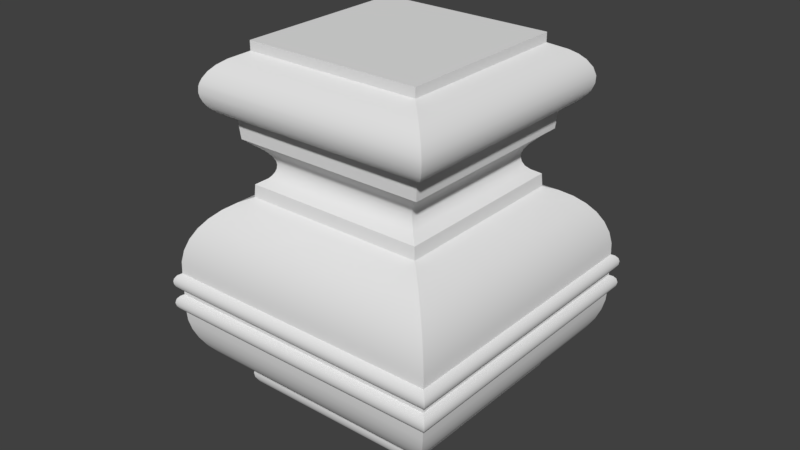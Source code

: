 # Source: OWP_4076.blend  (saved by Blender 2.78.0; exported with 4.5.12 LTS)
import bpy
from mathutils import Matrix  # noqa: F401  (used for matrix-valued properties, if any)

bpy.ops.wm.read_factory_settings(use_empty=True)
scene = bpy.context.scene
scene.name = 'Scene'

# ---- collections
col_collection_1 = bpy.data.collections.new('Collection 1'); scene.collection.children.link(col_collection_1)

# ---- world
world_world = bpy.data.worlds.new('World'); scene.world = world_world
world_world.color = (0.05088, 0.05088, 0.05088)
world_world.use_sun_shadow = False
world_world.sun_shadow_jitter_overblur = 0.0
world_world.cycles.sampling_method = 'MANUAL'

# ---- meshes
me_owp_4076_3dsolid = bpy.data.meshes.new('OWP 4076 3dsolid')
me_owp_4076_3dsolid.from_pydata([(0.8618, 0.8618, 0.1164), (2.862, 0.8618, 0.1164), (0.7375, 0.7375, 0.1295), (2.986, 0.7375, 0.1295), (0.8618, 0.8618, 1e-06), (2.862, 0.8618, 1e-06), (2.986, 2.986, 0.1295), (0.7375, 2.986, 0.1295), (3.029, 3.029, 0.1475), (0.6577, 3.066, 0.1754), (3.066, 3.066, 0.1754), (0.6947, 3.029, 0.1475), (0.6184, 3.105, 0.2277), (3.1, 3.099, 0.2184), (3.118, 3.118, 0.2648), (0.6003, 3.124, 0.2993), (3.123, 3.123, 0.3109), (0.6062, 3.117, 0.357), (0.6233, 3.1, 0.4002), (3.114, 3.115, 0.3684), (0.6431, 3.081, 0.4289), (3.082, 3.081, 0.4291), (0.5225, 3.201, 0.4823), (0.4118, 3.312, 0.5539), (3.312, 3.312, 0.5539), (0.3136, 3.41, 0.6419), (3.41, 3.41, 0.6419), (0.1639, 3.56, 0.858), (3.56, 3.56, 0.858), (0.2303, 3.493, 0.7441), (3.607, 3.607, 0.9809), (0.08817, 3.635, 1.11), (3.635, 3.635, 1.11), (0.1162, 3.607, 0.9809), (0.08058, 3.643, 1.241), (3.643, 3.643, 1.241), (3.493, 3.493, 0.7441), (3.201, 3.201, 0.4823), (0.03752, 3.686, 1.264), (3.688, 3.688, 1.266), (0.009239, 3.714, 1.305), (3.715, 3.715, 1.306), (0.0001768, 3.723, 1.34), (3.725, 3.725, 1.351), (0.002544, 3.721, 1.376), (3.712, 3.712, 1.404), (0.02023, 3.703, 1.417), (0.04813, 3.676, 1.444), (3.681, 3.681, 1.441), (3.643, 3.643, 1.46), (0.08058, 3.643, 1.46), (0.08058, 3.643, 1.523), (3.643, 3.643, 1.523), (0.04267, 3.681, 1.542), (3.688, 3.688, 1.547), (0.0171, 3.707, 1.571), (0.0005116, 3.723, 1.614), (3.719, 3.719, 1.596), (3.724, 3.724, 1.641), (0.00462, 3.719, 1.668), (3.712, 3.712, 1.685), (0.03596, 3.688, 1.717), (3.681, 3.681, 1.722), (0.08058, 3.643, 1.741), (3.643, 3.643, 1.741), (0.08392, 3.64, 1.892), (3.64, 3.64, 1.892), (0.1626, 3.561, 2.183), (3.561, 3.561, 2.183), (0.1115, 3.612, 2.041), (0.236, 3.488, 2.315), (3.488, 3.488, 2.315), (0.4411, 3.283, 2.535), (3.283, 3.283, 2.535), (0.3296, 3.394, 2.433), (0.5675, 3.156, 2.618), (3.156, 3.156, 2.618), (3.018, 3.018, 2.679), (0.7056, 3.018, 2.679), (3.394, 3.394, 2.433), (3.612, 3.612, 2.041), (0.7159, 3.008, 2.835), (3.008, 3.008, 2.835), (0.745, 2.979, 4.5), (2.979, 2.979, 4.5), (0.745, 2.979, 4.384), (2.979, 2.979, 4.384), (2.913, 2.913, 2.894), (0.8622, 2.861, 2.949), (2.866, 2.866, 2.941), (0.8288, 2.895, 2.909), (0.8933, 2.831, 3.022), (2.839, 2.839, 2.996), (2.828, 2.828, 3.051), (0.8934, 2.83, 3.093), (2.831, 2.831, 3.097), (0.8665, 2.857, 3.161), (2.849, 2.849, 3.146), (0.7896, 2.935, 3.255), (2.892, 2.892, 3.209), (2.994, 2.993, 3.307), (3.09, 3.09, 3.383), (0.6338, 3.09, 3.383), (0.6118, 3.112, 3.64), (0.4987, 3.225, 3.682), (3.112, 3.112, 3.64), (3.265, 3.266, 3.706), (0.4264, 3.297, 3.733), (3.328, 3.328, 3.772), (0.3591, 3.365, 3.833), (3.361, 3.361, 3.828), (3.385, 3.385, 3.902), (0.3352, 3.388, 3.925), (3.388, 3.388, 3.99), (0.339, 3.384, 4.011), (3.359, 3.359, 4.088), (0.3742, 3.35, 4.108), (3.302, 3.301, 4.179), (0.5226, 3.201, 4.273), (3.235, 3.235, 4.246), (0.4353, 3.288, 4.194), (3.156, 3.156, 4.3), (0.745, 0.745, 4.384), (2.979, 0.745, 4.384), (0.745, 0.745, 4.5), (2.979, 0.745, 4.5), (0.5709, 0.5729, 4.303), (3.169, 0.5546, 4.293), (0.4156, 0.416, 4.171), (3.288, 0.4353, 4.194), (0.4813, 0.482, 4.24), (3.338, 0.3858, 4.126), (0.3482, 0.348, 4.044), (3.363, 0.3605, 4.076), (0.3692, 0.3694, 4.096), (3.384, 0.3393, 4.011), (0.3388, 0.339, 4.007), (0.3345, 0.3344, 3.936), (3.389, 0.3343, 3.95), (0.3425, 0.3426, 3.886), (3.38, 0.3436, 3.879), (0.3929, 0.3931, 3.775), (3.351, 0.373, 3.807), (0.3623, 0.3623, 3.829), (3.313, 0.4115, 3.751), (0.4769, 0.4786, 3.694), (3.273, 0.4502, 3.714), (0.4285, 0.4289, 3.733), (3.222, 0.5028, 3.68), (3.112, 0.6118, 3.64), (0.6118, 0.6118, 3.64), (3.228, 0.4956, 4.252), (0.6339, 0.6333, 3.384), (3.09, 0.6338, 3.383), (2.933, 0.7908, 3.254), (0.8606, 0.8609, 3.171), (0.8039, 0.8035, 3.24), (2.87, 0.8541, 3.179), (0.8907, 0.8904, 3.105), (2.841, 0.8823, 3.13), (0.896, 0.8961, 3.064), (2.829, 0.8946, 3.083), (0.8906, 0.8907, 3.015), (2.828, 0.8952, 3.041), (0.8757, 0.8756, 2.974), (2.845, 0.8789, 2.979), (0.8245, 0.824, 2.904), (2.884, 0.8393, 2.918), (0.8512, 0.8514, 2.934), (3.007, 0.7152, 2.833), (0.7159, 0.7159, 2.835), (0.7056, 0.7056, 2.679), (3.018, 0.7056, 2.679), (0.5675, 0.5675, 2.618), (3.156, 0.5675, 2.618), (0.3296, 0.3296, 2.433), (3.394, 0.3296, 2.433), (0.4411, 0.4411, 2.535), (0.236, 0.236, 2.315), (3.488, 0.236, 2.315), (0.1115, 0.1115, 2.041), (3.612, 0.1115, 2.041), (0.1626, 0.1626, 2.183), (0.08392, 0.08392, 1.892), (3.64, 0.08392, 1.892), (3.643, 0.08058, 1.741), (0.08058, 0.08058, 1.741), (3.561, 0.1626, 2.183), (3.283, 0.4411, 2.535), (0.03568, 0.03596, 1.717), (3.688, 0.03568, 1.717), (0.00857, 0.008589, 1.676), (3.715, 0.008568, 1.676), (0.0001511, -9.863e-05, 1.641), (3.724, 0.0001511, 1.641), (3.719, 0.004619, 1.596), (0.002883, 0.002893, 1.605), (0.01681, 0.0171, 1.571), (0.04288, 0.04267, 1.542), (3.688, 0.03596, 1.547), (0.08058, 0.08058, 1.523), (3.643, 0.08058, 1.523), (0.08058, 0.08058, 1.46), (3.643, 0.08058, 1.46), (3.68, 0.04385, 1.441), (0.04288, 0.04267, 1.441), (3.706, 0.01781, 1.413), (0.01194, 0.01188, 1.404), (3.723, 0.0009261, 1.371), (-0.0009505, -0.0009505, 1.351), (3.72, 0.004155, 1.317), (0.00857, 0.008587, 1.306), (3.69, 0.03391, 1.268), (0.03568, 0.03596, 1.266), (0.08058, 0.08058, 1.241), (3.643, 0.08058, 1.241), (0.08817, 0.08817, 1.11), (3.635, 0.08817, 1.11), (0.1639, 0.1639, 0.858), (3.607, 0.1162, 0.9809), (0.1162, 0.1162, 0.9809), (3.56, 0.1639, 0.858), (0.3136, 0.3136, 0.6419), (3.493, 0.2303, 0.7441), (0.2303, 0.2303, 0.7441), (3.41, 0.3136, 0.6419), (0.5225, 0.5225, 0.4823), (3.312, 0.4118, 0.5539), (0.4118, 0.4118, 0.5539), (3.201, 0.5225, 0.4823), (3.081, 0.6431, 0.4289), (0.6431, 0.6431, 0.4289), (3.1, 0.6233, 0.4002), (0.6233, 0.6233, 0.4002), (0.6063, 0.6062, 0.357), (3.117, 0.6063, 0.357), (0.6003, 0.6003, 0.3109), (3.123, 0.6003, 0.3109), (0.6082, 0.6087, 0.2534), (3.118, 0.6058, 0.2648), (3.099, 0.6239, 0.2184), (0.645, 0.6439, 0.1881), (0.6947, 0.6947, 0.1475), (3.029, 0.6947, 0.1475), (3.066, 0.6577, 0.1754), (0.8618, 2.862, 0.1164), (2.862, 2.862, 0.1164), (0.8618, 2.862, 1e-06), (2.862, 2.862, 1e-06)], [], [(0, 1, 2), (1, 3, 2), (4, 5, 0), (5, 1, 0), (6, 7, 8), (9, 10, 11), (9, 12, 10), (10, 12, 13), (12, 15, 14), (17, 19, 15), (18, 19, 17), (20, 21, 18), (21, 19, 18), (19, 16, 15), (16, 14, 15), (14, 13, 12), (10, 8, 11), (11, 8, 7), (20, 22, 21), (23, 24, 22), (23, 25, 24), (24, 25, 26), (27, 28, 29), (28, 27, 30), (31, 32, 33), (31, 34, 32), (34, 35, 32), (32, 30, 33), (33, 30, 27), (28, 36, 29), (36, 26, 29), (29, 26, 25), (24, 37, 22), (37, 21, 22), (34, 38, 35), (35, 38, 39), (43, 44, 45), (47, 48, 46), (49, 48, 50), (50, 48, 47), (48, 45, 46), (46, 45, 44), (44, 43, 42), (43, 41, 42), (42, 41, 40), (41, 39, 40), (40, 39, 38), (51, 52, 50), (52, 49, 50), (51, 53, 52), (53, 55, 54), (56, 57, 55), (56, 59, 58), (59, 61, 60), (61, 63, 62), (63, 64, 62), (62, 60, 61), (60, 58, 59), (58, 57, 56), (57, 54, 55), (54, 52, 53), (63, 65, 64), (64, 65, 66), (67, 68, 69), (67, 70, 68), (68, 70, 71), (72, 73, 74), (72, 75, 73), (73, 75, 76), (77, 76, 78), (78, 76, 75), (73, 79, 74), (79, 71, 74), (74, 71, 70), (68, 80, 69), (80, 66, 69), (69, 66, 65), (81, 82, 78), (82, 77, 78), (83, 84, 85), (84, 86, 85), (82, 81, 87), (88, 89, 90), (91, 92, 88), (96, 97, 94), (98, 99, 96), (99, 98, 100), (101, 100, 102), (99, 97, 96), (97, 95, 94), (95, 93, 94), (94, 93, 91), (93, 92, 91), (92, 89, 88), (89, 87, 90), (87, 81, 90), (100, 98, 102), (103, 104, 105), (105, 104, 106), (106, 107, 108), (110, 109, 111), (111, 112, 113), (113, 114, 115), (115, 116, 117), (118, 119, 120), (119, 118, 121), (86, 121, 85), (85, 121, 118), (119, 117, 120), (120, 117, 116), (116, 115, 114), (114, 113, 112), (112, 111, 109), (110, 108, 109), (109, 108, 107), (107, 106, 104), (103, 105, 102), (105, 101, 102), (122, 123, 124), (123, 125, 124), (122, 126, 123), (123, 126, 127), (128, 129, 130), (129, 128, 131), (132, 133, 134), (133, 132, 135), (136, 135, 132), (136, 137, 135), (135, 137, 138), (139, 140, 137), (141, 142, 143), (142, 141, 144), (145, 146, 147), (146, 145, 148), (149, 148, 150), (150, 148, 145), (146, 144, 147), (147, 144, 141), (142, 140, 143), (143, 140, 139), (140, 138, 137), (133, 131, 134), (134, 131, 128), (129, 151, 130), (151, 127, 130), (130, 127, 126), (152, 153, 150), (153, 149, 150), (153, 152, 154), (155, 154, 156), (154, 155, 157), (158, 159, 155), (160, 161, 158), (162, 163, 160), (164, 165, 162), (166, 167, 168), (169, 167, 170), (170, 167, 166), (167, 165, 168), (168, 165, 164), (165, 163, 162), (163, 161, 160), (161, 159, 158), (159, 157, 155), (154, 152, 156), (171, 172, 170), (172, 169, 170), (171, 173, 172), (172, 173, 174), (175, 176, 177), (175, 178, 176), (176, 178, 179), (180, 181, 182), (180, 183, 181), (181, 183, 184), (185, 184, 186), (186, 184, 183), (181, 187, 182), (187, 179, 182), (182, 179, 178), (176, 188, 177), (188, 174, 177), (177, 174, 173), (186, 189, 185), (191, 193, 192), (194, 193, 195), (193, 196, 195), (197, 195, 196), (195, 197, 199), (198, 200, 199), (200, 201, 199), (198, 199, 197), (194, 192, 193), (192, 190, 191), (191, 190, 189), (190, 185, 189), (202, 203, 200), (203, 201, 200), (203, 202, 204), (204, 205, 206), (206, 207, 208), (209, 208, 207), (210, 211, 212), (214, 215, 213), (215, 212, 213), (213, 212, 211), (211, 210, 209), (210, 208, 209), (207, 206, 205), (205, 204, 202), (214, 216, 215), (215, 216, 217), (218, 219, 220), (219, 218, 221), (222, 223, 224), (223, 222, 225), (226, 227, 228), (227, 226, 229), (230, 229, 231), (231, 229, 226), (227, 225, 228), (228, 225, 222), (223, 221, 224), (224, 221, 218), (219, 217, 220), (220, 217, 216), (230, 231, 232), (231, 233, 232), (234, 235, 233), (236, 237, 234), (238, 239, 236), (238, 241, 240), (242, 243, 241), (2, 3, 242), (3, 243, 242), (243, 244, 241), (244, 240, 241), (240, 239, 238), (239, 237, 236), (237, 235, 234), (235, 232, 233), (245, 246, 247), (246, 248, 247), (7, 6, 245), (6, 246, 245), (7, 2, 11), (241, 9, 242), (9, 241, 12), (236, 15, 238), (234, 17, 236), (233, 18, 234), (231, 20, 233), (20, 18, 233), (18, 17, 234), (17, 15, 236), (15, 12, 238), (238, 12, 241), (9, 11, 242), (242, 11, 2), (20, 231, 22), (228, 23, 226), (23, 228, 25), (224, 29, 222), (29, 224, 27), (220, 33, 218), (33, 220, 31), (214, 34, 216), (34, 31, 216), (216, 31, 220), (33, 27, 218), (218, 27, 224), (29, 25, 222), (222, 25, 228), (23, 22, 226), (226, 22, 231), (34, 214, 38), (211, 40, 213), (209, 42, 211), (205, 46, 207), (46, 205, 47), (202, 50, 205), (50, 47, 205), (46, 44, 207), (207, 44, 209), (44, 42, 209), (42, 40, 211), (40, 38, 213), (213, 38, 214), (200, 51, 202), (51, 50, 202), (5, 248, 1), (248, 246, 1), (200, 198, 51), (198, 197, 53), (53, 197, 55), (196, 56, 197), (193, 56, 196), (56, 193, 59), (191, 189, 59), (59, 189, 61), (189, 186, 61), (186, 63, 61), (56, 55, 197), (53, 51, 198), (59, 193, 191), (1, 246, 3), (246, 6, 3), (186, 183, 63), (63, 183, 65), (182, 67, 180), (182, 178, 67), (67, 178, 70), (177, 72, 175), (177, 173, 72), (72, 173, 75), (78, 75, 171), (171, 75, 173), (72, 74, 175), (74, 70, 175), (175, 70, 178), (67, 69, 180), (69, 65, 180), (180, 65, 183), (170, 81, 171), (81, 78, 171), (81, 170, 166), (81, 166, 90), (168, 164, 88), (168, 88, 90), (168, 90, 166), (160, 158, 94), (160, 94, 91), (102, 98, 152), (152, 98, 156), (96, 155, 98), (94, 158, 96), (160, 91, 162), (88, 164, 91), (155, 156, 98), (158, 155, 96), (164, 162, 91), (150, 103, 152), (103, 102, 152), (103, 150, 145), (103, 145, 104), (145, 147, 107), (145, 107, 104), (139, 137, 112), (139, 112, 109), (139, 109, 143), (136, 132, 134), (136, 134, 114), (136, 114, 137), (128, 130, 120), (128, 120, 116), (128, 116, 134), (126, 118, 130), (122, 85, 126), (118, 120, 130), (116, 114, 134), (114, 112, 137), (143, 109, 141), (85, 118, 126), (109, 107, 141), (141, 107, 147), (124, 83, 122), (83, 85, 122), (125, 84, 124), (84, 83, 124), (123, 86, 125), (86, 84, 125), (86, 123, 127), (86, 127, 121), (151, 117, 119), (151, 119, 121), (151, 121, 127), (131, 133, 115), (131, 115, 117), (131, 117, 129), (135, 138, 113), (135, 113, 133), (140, 111, 138), (148, 106, 146), (149, 105, 148), (146, 106, 144), (110, 142, 108), (142, 110, 140), (111, 113, 138), (113, 115, 133), (105, 106, 148), (142, 144, 108), (106, 108, 144), (111, 140, 110), (151, 129, 117), (153, 101, 149), (101, 105, 149), (154, 100, 153), (157, 159, 97), (157, 97, 99), (157, 99, 154), (161, 163, 93), (161, 93, 95), (161, 95, 159), (163, 165, 92), (163, 92, 93), (165, 167, 89), (165, 89, 92), (167, 169, 87), (167, 87, 89), (95, 97, 159), (154, 99, 100), (101, 153, 100), (82, 87, 169), (172, 77, 169), (77, 82, 169), (172, 174, 77), (77, 174, 76), (176, 79, 188), (176, 179, 79), (79, 179, 71), (181, 80, 187), (181, 184, 80), (80, 184, 66), (64, 66, 185), (185, 66, 184), (80, 68, 187), (68, 71, 187), (187, 71, 179), (79, 73, 188), (73, 76, 188), (188, 76, 174), (185, 190, 64), (62, 190, 60), (192, 194, 60), (58, 194, 57), (194, 195, 57), (195, 199, 57), (57, 199, 54), (199, 201, 54), (201, 52, 54), (58, 60, 194), (192, 60, 190), (62, 64, 190), (203, 49, 201), (49, 52, 201), (203, 204, 49), (49, 204, 48), (206, 48, 204), (48, 206, 45), (208, 45, 206), (43, 210, 41), (212, 41, 210), (41, 212, 39), (35, 39, 215), (215, 39, 212), (210, 43, 208), (43, 45, 208), (215, 217, 35), (35, 217, 32), (221, 30, 219), (30, 221, 28), (225, 36, 223), (36, 225, 26), (229, 24, 227), (24, 229, 37), (21, 37, 230), (230, 37, 229), (24, 26, 227), (227, 26, 225), (36, 28, 223), (223, 28, 221), (30, 32, 219), (219, 32, 217), (230, 232, 21), (235, 19, 232), (237, 16, 235), (239, 14, 237), (240, 13, 239), (243, 8, 244), (3, 6, 243), (6, 8, 243), (8, 10, 244), (10, 13, 244), (244, 13, 240), (13, 14, 239), (14, 16, 237), (16, 19, 235), (19, 21, 232), (4, 247, 5), (247, 248, 5), (0, 245, 4), (245, 247, 4), (2, 7, 0), (7, 245, 0)])
me_owp_4076_3dsolid.polygons.foreach_set('use_smooth', [True] * 494)
_uv = me_owp_4076_3dsolid.uv_layers.new(name='UVMap')
_uv.uv.foreach_set('vector', [0.7128, 0.1578, 0.8555, 0.1578, 0.7039, 0.1667, 0.8555, 0.1578, 0.8644, 0.1667, 0.7039, 0.1667, 0.4003, 0.7449, 0.4003, 0.8881, 0.392, 0.7449, 0.4003, 0.8881, 0.392, 0.8881, 0.392, 0.7449, 0.8644, 0.00568, 0.7039, 0.005699, 0.8675, 0.002632, 0.6983, 1.975e-05, 0.8701, 0.0, 0.7009, 0.002651, 0.2975, 0.749, 0.3012, 0.7462, 0.2975, 0.9215, 0.2975, 0.9215, 0.3012, 0.7462, 0.3005, 0.9239, 0.3012, 0.7462, 0.3063, 0.7449, 0.3038, 0.9252, 0.3104, 0.7453, 0.3112, 0.9249, 0.3063, 0.7449, 0.3135, 0.7466, 0.3112, 0.9249, 0.3104, 0.7453, 0.3156, 0.748, 0.3156, 0.9226, 0.3135, 0.7466, 0.3156, 0.9226, 0.3112, 0.9249, 0.3135, 0.7466, 0.3112, 0.9249, 0.3071, 0.9256, 0.3063, 0.7449, 0.3071, 0.9256, 0.3038, 0.9252, 0.3063, 0.7449, 0.3038, 0.9252, 0.3005, 0.9239, 0.3012, 0.7462, 0.8701, 0.0, 0.8675, 0.002632, 0.7009, 0.002651, 0.7009, 0.002651, 0.8675, 0.002632, 0.7039, 0.005699, 0.4589, 0.7214, 0.4675, 0.73, 0.2849, 0.7215, 0.4753, 0.7379, 0.2684, 0.7379, 0.4675, 0.73, 0.4753, 0.7379, 0.4823, 0.7449, 0.2684, 0.7379, 0.2684, 0.7379, 0.4823, 0.7449, 0.2613, 0.7449, 0.8901, 0.2676, 0.8901, 0.5108, 0.882, 0.2724, 0.8901, 0.5108, 0.8901, 0.2676, 0.8989, 0.5142, 0.908, 0.2622, 0.908, 0.5162, 0.8989, 0.2642, 0.908, 0.2622, 0.9174, 0.2616, 0.908, 0.5162, 0.9174, 0.2616, 0.9174, 0.5167, 0.908, 0.5162, 0.908, 0.5162, 0.8989, 0.5142, 0.8989, 0.2642, 0.8989, 0.2642, 0.8989, 0.5142, 0.8901, 0.2676, 0.8901, 0.5108, 0.882, 0.506, 0.882, 0.2724, 0.882, 0.506, 0.8748, 0.5001, 0.882, 0.2724, 0.882, 0.2724, 0.8748, 0.5001, 0.8748, 0.2783, 0.2684, 0.7379, 0.2763, 0.73, 0.4675, 0.73, 0.2763, 0.73, 0.2849, 0.7215, 0.4675, 0.73, 0.2646, 0.003081, 0.2616, 1.255e-05, 0.5189, 0.003196, 0.5189, 0.003196, 0.2616, 1.255e-05, 0.5221, 0.0, 0.96, 0.2137, 0.9581, 0.4802, 0.9563, 0.2146, 0.00199, 0.001999, 0.001699, 0.2621, 0.0, 0.0, 0.004388, 0.2594, 0.001699, 0.2621, 0.004306, 0.004323, 0.004306, 0.004323, 0.001699, 0.2621, 0.00199, 0.001999, 0.9536, 0.2168, 0.9563, 0.2146, 0.9552, 0.479, 0.9552, 0.479, 0.9563, 0.2146, 0.9581, 0.4802, 0.9581, 0.4802, 0.96, 0.2137, 0.9607, 0.4804, 0.96, 0.2137, 0.9632, 0.2144, 0.9607, 0.4804, 0.9607, 0.4804, 0.9632, 0.2144, 0.9632, 0.4797, 0.9632, 0.2144, 0.9661, 0.2163, 0.9632, 0.4797, 0.9632, 0.4797, 0.9661, 0.2163, 0.9661, 0.4777, 0.4297, 1.0, 0.4297, 0.7449, 0.4341, 1.0, 0.4297, 0.7449, 0.4341, 0.7449, 0.4341, 1.0, 0.002694, 0.2653, 4.786e-06, 0.2627, 0.2569, 0.2653, 0.9751, 0.7867, 0.973, 0.7886, 0.9751, 0.5257, 0.97, 0.7898, 0.9716, 0.5235, 0.973, 0.7886, 0.97, 0.7898, 0.9661, 0.7895, 0.9684, 0.5232, 0.9661, 0.7895, 0.9626, 0.7872, 0.9653, 0.524, 0.5219, 0.2616, 0.5188, 0.2649, 0.2618, 0.2621, 0.5188, 0.2649, 0.2645, 0.2648, 0.2618, 0.2621, 0.9626, 0.5262, 0.9653, 0.524, 0.9626, 0.7872, 0.9653, 0.524, 0.9684, 0.5232, 0.9661, 0.7895, 0.9684, 0.5232, 0.9716, 0.5235, 0.97, 0.7898, 0.9716, 0.5235, 0.9751, 0.5257, 0.973, 0.7886, 0.2602, 0.2621, 0.2569, 0.2653, 4.786e-06, 0.2627, 0.7762, 0.5167, 0.7654, 0.5165, 0.7762, 0.2616, 0.7762, 0.2616, 0.7654, 0.5165, 0.7654, 0.2619, 0.7447, 0.5109, 0.7447, 0.2675, 0.7548, 0.5145, 0.7447, 0.5109, 0.7352, 0.5056, 0.7447, 0.2675, 0.7447, 0.2675, 0.7352, 0.5056, 0.7352, 0.2728, 0.4902, 0.5311, 0.4902, 0.7346, 0.4823, 0.5232, 0.4902, 0.5311, 0.4992, 0.5402, 0.4902, 0.7346, 0.4902, 0.7346, 0.4992, 0.5402, 0.4992, 0.7256, 0.5091, 0.7157, 0.4992, 0.7256, 0.5091, 0.5501, 0.5091, 0.5501, 0.4992, 0.7256, 0.4992, 0.5402, 0.4902, 0.7346, 0.4823, 0.7426, 0.4823, 0.5232, 0.7267, 0.2795, 0.7352, 0.2728, 0.7267, 0.4989, 0.7267, 0.4989, 0.7352, 0.2728, 0.7352, 0.5056, 0.7447, 0.2675, 0.7548, 0.2639, 0.7548, 0.5145, 0.7548, 0.2639, 0.7654, 0.2619, 0.7548, 0.5145, 0.7548, 0.5145, 0.7654, 0.2619, 0.7654, 0.5165, 0.3337, 0.9097, 0.3337, 0.7456, 0.3448, 0.9105, 0.3337, 0.7456, 0.3448, 0.7449, 0.3448, 0.9105, 0.3754, 0.9048, 0.3754, 0.7449, 0.3837, 0.9048, 0.3754, 0.7449, 0.3837, 0.7449, 0.3837, 0.9048, 0.8646, 0.6873, 0.701, 0.6873, 0.8578, 0.6805, 0.5625, 0.8895, 0.562, 0.746, 0.5654, 0.8918, 0.5572, 0.8873, 0.5581, 0.748, 0.5625, 0.8895, 0.5473, 0.8893, 0.5474, 0.7473, 0.5522, 0.8873, 0.5408, 0.8948, 0.5429, 0.7443, 0.5473, 0.8893, 0.5364, 0.1618, 0.6864, 0.1649, 0.529, 0.169, 0.5221, 0.1759, 0.529, 0.169, 0.6974, 0.1759, 0.5429, 0.7443, 0.5474, 0.7473, 0.5473, 0.8893, 0.5474, 0.7473, 0.5509, 0.7485, 0.5522, 0.8873, 0.5509, 0.7485, 0.5541, 0.7488, 0.5522, 0.8873, 0.5522, 0.8873, 0.5541, 0.7488, 0.5572, 0.8873, 0.5541, 0.7488, 0.5581, 0.748, 0.5572, 0.8873, 0.5581, 0.748, 0.562, 0.746, 0.5625, 0.8895, 0.562, 0.746, 0.5654, 0.7426, 0.5654, 0.8918, 0.8578, 0.6805, 0.701, 0.6873, 0.7091, 0.6792, 0.529, 0.169, 0.6864, 0.1649, 0.6974, 0.1759, 0.535, 0.4563, 0.527, 0.4644, 0.5339, 0.2773, 0.5339, 0.2773, 0.527, 0.4644, 0.5229, 0.2663, 0.1813, 0.7375, 0.1813, 0.9408, 0.1766, 0.733, 0.1726, 0.7307, 0.1742, 0.9457, 0.1673, 0.7291, 0.1673, 0.7291, 0.1677, 0.9474, 0.161, 0.7289, 0.161, 0.7289, 0.1616, 0.9472, 0.154, 0.7311, 0.154, 0.7311, 0.1546, 0.9448, 0.1475, 0.7352, 0.008077, 0.5299, 0.004736, 0.7241, 0.001862, 0.5236, 0.004736, 0.7241, 0.008077, 0.5299, 0.01041, 0.7185, 0.02311, 0.7059, 0.01041, 0.7185, 0.02385, 0.5459, 0.02385, 0.5459, 0.01041, 0.7185, 0.008077, 0.5299, 0.1427, 0.74, 0.1475, 0.7352, 0.1484, 0.9405, 0.1484, 0.9405, 0.1475, 0.7352, 0.1546, 0.9448, 0.1546, 0.9448, 0.154, 0.7311, 0.1616, 0.9472, 0.1616, 0.9472, 0.161, 0.7289, 0.1677, 0.9474, 0.1677, 0.9474, 0.1673, 0.7291, 0.1742, 0.9457, 0.1726, 0.7307, 0.1766, 0.733, 0.1742, 0.9457, 0.1742, 0.9457, 0.1766, 0.733, 0.1813, 0.9408, 0.5219, 0.4696, 0.5229, 0.2663, 0.527, 0.4644, 0.6683, 0.7426, 0.6683, 0.9216, 0.6499, 0.7442, 0.6683, 0.9216, 0.6499, 0.92, 0.6499, 0.7442, 0.1938, 0.8888, 0.1938, 0.7289, 0.2021, 0.8888, 0.1938, 0.7289, 0.2021, 0.7289, 0.2021, 0.8888, 0.1833, 0.5467, 0.1956, 0.5342, 0.1825, 0.7066, 0.1825, 0.7066, 0.1956, 0.5342, 0.1961, 0.7203, 0.9223, 0.2676, 0.922, 0.4733, 0.9174, 0.2723, 0.922, 0.4733, 0.9223, 0.2676, 0.9268, 0.4768, 0.9313, 0.2627, 0.9304, 0.4786, 0.9276, 0.2642, 0.9304, 0.4786, 0.9313, 0.2627, 0.9351, 0.48, 0.9339, 0.262, 0.9351, 0.48, 0.9313, 0.2627, 0.9339, 0.262, 0.939, 0.2616, 0.9351, 0.48, 0.9351, 0.48, 0.939, 0.2616, 0.9394, 0.4804, 0.9426, 0.2622, 0.9445, 0.4797, 0.939, 0.2616, 0.9506, 0.2657, 0.9496, 0.4776, 0.9467, 0.2636, 0.9496, 0.4776, 0.9506, 0.2657, 0.9536, 0.4748, 0.7231, 0.4648, 0.7239, 0.2645, 0.7267, 0.4682, 0.7239, 0.2645, 0.7231, 0.4648, 0.7201, 0.2682, 0.7124, 0.2762, 0.7201, 0.2682, 0.7135, 0.4552, 0.7135, 0.4552, 0.7201, 0.2682, 0.7231, 0.4648, 0.7239, 0.2645, 0.7267, 0.2616, 0.7267, 0.4682, 0.9536, 0.2683, 0.9536, 0.4748, 0.9506, 0.2657, 0.9496, 0.4776, 0.9445, 0.4797, 0.9467, 0.2636, 0.9467, 0.2636, 0.9445, 0.4797, 0.9426, 0.2622, 0.9445, 0.4797, 0.9394, 0.4804, 0.939, 0.2616, 0.9304, 0.4786, 0.9268, 0.4768, 0.9276, 0.2642, 0.9276, 0.2642, 0.9268, 0.4768, 0.9223, 0.2676, 0.2046, 0.7289, 0.2003, 0.7246, 0.2021, 0.5279, 0.2003, 0.7246, 0.1961, 0.7203, 0.2021, 0.5279, 0.2021, 0.5279, 0.1961, 0.7203, 0.1956, 0.5342, 0.6317, 0.92, 0.6316, 0.7442, 0.6499, 0.9216, 0.6316, 0.7442, 0.6499, 0.7426, 0.6499, 0.9216, 0.5221, 3.917e-05, 0.6974, 0.0, 0.5334, 0.01137, 0.5844, 0.8911, 0.5894, 0.7426, 0.5894, 0.8951, 0.5894, 0.7426, 0.5844, 0.8911, 0.584, 0.7472, 0.5797, 0.8889, 0.5805, 0.7492, 0.5844, 0.8911, 0.5767, 0.8886, 0.5772, 0.7501, 0.5797, 0.8889, 0.5733, 0.889, 0.5742, 0.7502, 0.5767, 0.8886, 0.5703, 0.8901, 0.5698, 0.7491, 0.5733, 0.889, 0.5654, 0.8938, 0.5654, 0.7463, 0.5675, 0.8918, 0.8645, 0.5232, 0.8558, 0.532, 0.701, 0.5232, 0.701, 0.5232, 0.8558, 0.532, 0.7088, 0.531, 0.5654, 0.7463, 0.5698, 0.7491, 0.5675, 0.8918, 0.5675, 0.8918, 0.5698, 0.7491, 0.5703, 0.8901, 0.5698, 0.7491, 0.5742, 0.7502, 0.5733, 0.889, 0.5742, 0.7502, 0.5772, 0.7501, 0.5767, 0.8886, 0.5772, 0.7501, 0.5805, 0.7492, 0.5797, 0.8889, 0.5805, 0.7492, 0.584, 0.7472, 0.5844, 0.8911, 0.5334, 0.01137, 0.6974, 0.0, 0.6854, 0.01229, 0.3559, 0.7449, 0.3559, 0.9105, 0.3448, 0.7456, 0.3559, 0.9105, 0.3449, 0.9097, 0.3448, 0.7456, 0.6742, 0.5501, 0.684, 0.5402, 0.6742, 0.7157, 0.6742, 0.7157, 0.684, 0.5402, 0.684, 0.7256, 0.701, 0.5232, 0.701, 0.7426, 0.693, 0.5311, 0.7762, 0.2795, 0.7847, 0.2728, 0.7762, 0.4989, 0.7762, 0.4989, 0.7847, 0.2728, 0.7847, 0.5056, 0.8042, 0.2639, 0.8042, 0.5145, 0.7941, 0.2675, 0.8042, 0.2639, 0.8148, 0.2619, 0.8042, 0.5145, 0.8042, 0.5145, 0.8148, 0.2619, 0.8148, 0.5165, 0.8256, 0.5167, 0.8148, 0.5165, 0.8256, 0.2616, 0.8256, 0.2616, 0.8148, 0.5165, 0.8148, 0.2619, 0.8042, 0.5145, 0.7941, 0.5109, 0.7941, 0.2675, 0.7941, 0.5109, 0.7847, 0.5056, 0.7941, 0.2675, 0.7941, 0.2675, 0.7847, 0.5056, 0.7847, 0.2728, 0.701, 0.7426, 0.693, 0.7346, 0.693, 0.5311, 0.693, 0.7346, 0.684, 0.7256, 0.693, 0.5311, 0.693, 0.5311, 0.684, 0.7256, 0.684, 0.5402, 0.5187, 0.52, 0.5219, 0.5232, 0.2645, 0.5199, 0.9757, 0.4797, 0.9731, 0.4803, 0.9757, 0.2143, 0.9731, 0.2137, 0.9731, 0.4803, 0.9699, 0.2141, 0.9731, 0.4803, 0.9706, 0.4801, 0.9699, 0.2141, 0.9682, 0.4791, 0.9699, 0.2141, 0.9706, 0.4801, 0.9699, 0.2141, 0.9682, 0.4791, 0.9664, 0.2163, 0.0, 0.5232, 0.002675, 0.5204, 0.2602, 0.5236, 0.002675, 0.5204, 0.2569, 0.5204, 0.2602, 0.5236, 0.9661, 0.4773, 0.9664, 0.2163, 0.9682, 0.4791, 0.9731, 0.2137, 0.9757, 0.2143, 0.9731, 0.4803, 0.9757, 0.2143, 0.9785, 0.2163, 0.9757, 0.4797, 0.9757, 0.4797, 0.9785, 0.2163, 0.9785, 0.4778, 0.2613, 0.5232, 0.2645, 0.5199, 0.5219, 0.5232, 0.2586, 0.5236, 0.2586, 0.7787, 0.2541, 0.5236, 0.2586, 0.7787, 0.2541, 0.7787, 0.2541, 0.5236, 0.2587, 0.2593, 0.2586, 0.004241, 0.2613, 0.262, 0.9751, 0.7867, 0.9751, 0.5263, 0.9772, 0.7886, 0.9772, 0.7886, 0.9777, 0.5241, 0.9801, 0.7898, 0.9815, 0.5232, 0.9801, 0.7898, 0.9777, 0.5241, 0.984, 0.7896, 0.9846, 0.5238, 0.9875, 0.7874, 0.2645, 0.2582, 0.5187, 0.2583, 0.2613, 0.2614, 0.5187, 0.2583, 0.5221, 0.2616, 0.2613, 0.2614, 0.9875, 0.5258, 0.9875, 0.7874, 0.9846, 0.5238, 0.9846, 0.5238, 0.984, 0.7896, 0.9815, 0.5232, 0.984, 0.7896, 0.9801, 0.7898, 0.9815, 0.5232, 0.9777, 0.5241, 0.9772, 0.7886, 0.9751, 0.5263, 0.2613, 0.001539, 0.2613, 0.262, 0.2586, 0.004241, 0.913, 0.2551, 0.9036, 0.2546, 0.913, 0.0, 0.913, 0.0, 0.9036, 0.2546, 0.9036, 0.0005432, 0.8856, 0.2491, 0.8944, 0.002549, 0.8944, 0.2526, 0.8944, 0.002549, 0.8856, 0.2491, 0.8856, 0.00597, 0.8701, 0.2384, 0.8774, 0.01072, 0.8774, 0.2444, 0.8774, 0.01072, 0.8701, 0.2384, 0.8701, 0.01669, 0.4675, 0.5382, 0.2684, 0.5303, 0.4753, 0.5303, 0.2684, 0.5303, 0.4675, 0.5382, 0.2763, 0.5383, 0.285, 0.5469, 0.2763, 0.5383, 0.4589, 0.5469, 0.4589, 0.5469, 0.2763, 0.5383, 0.4675, 0.5382, 0.2684, 0.5303, 0.2613, 0.5232, 0.4753, 0.5303, 0.4753, 0.5303, 0.2613, 0.5232, 0.4823, 0.5232, 0.8774, 0.01072, 0.8856, 0.00597, 0.8774, 0.2444, 0.8774, 0.2444, 0.8856, 0.00597, 0.8856, 0.2491, 0.8944, 0.002549, 0.9036, 0.0005432, 0.8944, 0.2526, 0.8944, 0.2526, 0.9036, 0.0005432, 0.9036, 0.2546, 0.2975, 0.748, 0.2975, 0.9225, 0.2954, 0.7465, 0.2975, 0.9225, 0.2954, 0.9239, 0.2954, 0.7465, 0.2924, 0.9251, 0.2924, 0.7453, 0.2954, 0.9239, 0.2891, 0.9256, 0.2891, 0.7449, 0.2924, 0.9251, 0.285, 0.925, 0.2858, 0.7453, 0.2891, 0.9256, 0.285, 0.925, 0.2803, 0.9224, 0.2825, 0.7466, 0.7009, 0.1698, 0.8675, 0.1698, 0.6974, 0.1735, 0.7039, 0.1667, 0.8644, 0.1667, 0.7009, 0.1698, 0.8644, 0.1667, 0.8675, 0.1698, 0.7009, 0.1698, 0.8675, 0.1698, 0.8701, 0.1724, 0.6974, 0.1735, 0.2794, 0.749, 0.2825, 0.7466, 0.2803, 0.9224, 0.2825, 0.7466, 0.2858, 0.7453, 0.285, 0.925, 0.2858, 0.7453, 0.2891, 0.7449, 0.2891, 0.9256, 0.2891, 0.7449, 0.2924, 0.7453, 0.2924, 0.9251, 0.2924, 0.7453, 0.2954, 0.7465, 0.2954, 0.9239, 0.4086, 0.8881, 0.4086, 0.7449, 0.4169, 0.8881, 0.4086, 0.7449, 0.4169, 0.7449, 0.4169, 0.8881, 0.7039, 0.005699, 0.8644, 0.00568, 0.7128, 0.01459, 0.8644, 0.00568, 0.8555, 0.01457, 0.7128, 0.01459, 0.7039, 0.005699, 0.7039, 0.1667, 0.7009, 0.002651, 0.6974, 0.1735, 0.6983, 1.975e-05, 0.7009, 0.1698, 0.3156, 0.9215, 0.3165, 0.748, 0.3193, 0.9243, 0.3252, 0.7449, 0.3244, 0.9256, 0.3211, 0.7455, 0.3285, 0.7453, 0.3285, 0.9251, 0.3252, 0.7449, 0.3316, 0.7465, 0.3316, 0.9239, 0.3285, 0.7453, 0.3337, 0.748, 0.3337, 0.9225, 0.3316, 0.7465, 0.3337, 0.9225, 0.3316, 0.9239, 0.3316, 0.7465, 0.3316, 0.9239, 0.3285, 0.9251, 0.3285, 0.7453, 0.3285, 0.9251, 0.3244, 0.9256, 0.3252, 0.7449, 0.3244, 0.9256, 0.3193, 0.9243, 0.3211, 0.7455, 0.3211, 0.7455, 0.3193, 0.9243, 0.3165, 0.748, 0.6983, 1.975e-05, 0.7009, 0.002651, 0.7009, 0.1698, 0.7009, 0.1698, 0.7009, 0.002651, 0.7039, 0.1667, 0.4589, 0.7214, 0.4589, 0.5469, 0.4675, 0.73, 0.4753, 0.5303, 0.4753, 0.7379, 0.4675, 0.5382, 0.4753, 0.7379, 0.4753, 0.5303, 0.4823, 0.7449, 0.9429, 0.7675, 0.9429, 0.5339, 0.9501, 0.7616, 0.9429, 0.5339, 0.9429, 0.7675, 0.9348, 0.5291, 0.9261, 0.7757, 0.9261, 0.5257, 0.9348, 0.7723, 0.9261, 0.5257, 0.9261, 0.7757, 0.9169, 0.5237, 0.9075, 0.7783, 0.9075, 0.5232, 0.9169, 0.7777, 0.9075, 0.5232, 0.9169, 0.5237, 0.9169, 0.7777, 0.9169, 0.7777, 0.9169, 0.5237, 0.9261, 0.7757, 0.9261, 0.5257, 0.9348, 0.5291, 0.9348, 0.7723, 0.9348, 0.7723, 0.9348, 0.5291, 0.9429, 0.7675, 0.9429, 0.5339, 0.9501, 0.5398, 0.9501, 0.7616, 0.4823, 0.5232, 0.4823, 0.7449, 0.4753, 0.5303, 0.4753, 0.7379, 0.4675, 0.73, 0.4675, 0.5382, 0.4675, 0.5382, 0.4675, 0.73, 0.4589, 0.5469, 0.2646, 0.003081, 0.2645, 0.2582, 0.2616, 1.255e-05, 0.9597, 0.7892, 0.9597, 0.5238, 0.9626, 0.7872, 0.9566, 0.7899, 0.9572, 0.5232, 0.9597, 0.7892, 0.9501, 0.7867, 0.9517, 0.5246, 0.9528, 0.7889, 0.0, 0.0, 0.2613, 0.001539, 0.00199, 0.001999, 0.2586, 0.004241, 0.004306, 0.004323, 0.2613, 0.001539, 0.004306, 0.004323, 0.00199, 0.001999, 0.2613, 0.001539, 0.9517, 0.5246, 0.9546, 0.5233, 0.9528, 0.7889, 0.9528, 0.7889, 0.9546, 0.5233, 0.9566, 0.7899, 0.9546, 0.5233, 0.9572, 0.5232, 0.9566, 0.7899, 0.9572, 0.5232, 0.9597, 0.5238, 0.9597, 0.7892, 0.9597, 0.5238, 0.9626, 0.5258, 0.9626, 0.7872, 0.2613, 0.2614, 0.2616, 1.255e-05, 0.2645, 0.2582, 0.4252, 1.0, 0.4252, 0.7449, 0.4297, 1.0, 0.4252, 0.7449, 0.4297, 0.7449, 0.4297, 1.0, 0.4086, 0.7449, 0.4086, 0.8881, 0.4003, 0.7449, 0.4086, 0.8881, 0.4003, 0.8881, 0.4003, 0.7449, 0.002675, 0.5204, 0.0, 0.5232, 0.002694, 0.2653, 0.9875, 0.5262, 0.9896, 0.5244, 0.9875, 0.7867, 0.9875, 0.7867, 0.9896, 0.5244, 0.9896, 0.7886, 0.992, 0.5234, 0.9926, 0.7898, 0.9896, 0.5244, 0.9946, 0.5232, 0.9926, 0.7898, 0.992, 0.5234, 0.9926, 0.7898, 0.9946, 0.5232, 0.9965, 0.7894, 0.9971, 0.5238, 1.0, 0.5257, 0.9965, 0.7894, 0.9965, 0.7894, 1.0, 0.5257, 1.0, 0.7872, 0.5219, 0.5232, 0.5187, 0.52, 0.5219, 0.2616, 0.5187, 0.52, 0.5188, 0.2649, 0.5219, 0.2616, 0.9926, 0.7898, 0.9896, 0.7886, 0.9896, 0.5244, 4.786e-06, 0.2627, 0.002694, 0.2653, 0.0, 0.5232, 0.9965, 0.7894, 0.9946, 0.5232, 0.9971, 0.5238, 0.8555, 0.1578, 0.8555, 0.01457, 0.8644, 0.1667, 0.8555, 0.01457, 0.8644, 0.00568, 0.8644, 0.1667, 0.2541, 0.7787, 0.2434, 0.7785, 0.2541, 0.5236, 0.2541, 0.5236, 0.2434, 0.7785, 0.2434, 0.5239, 0.2226, 0.7729, 0.2226, 0.5295, 0.2327, 0.7765, 0.2226, 0.7729, 0.2131, 0.7676, 0.2226, 0.5295, 0.2226, 0.5295, 0.2131, 0.7676, 0.2131, 0.5348, 0.693, 0.5311, 0.4902, 0.5311, 0.701, 0.5232, 0.693, 0.5311, 0.684, 0.5402, 0.4902, 0.5311, 0.4902, 0.5311, 0.684, 0.5402, 0.4992, 0.5402, 0.5091, 0.5501, 0.4992, 0.5402, 0.6742, 0.5501, 0.6742, 0.5501, 0.4992, 0.5402, 0.684, 0.5402, 0.4902, 0.5311, 0.4823, 0.5232, 0.701, 0.5232, 0.2046, 0.5415, 0.2131, 0.5348, 0.2046, 0.7609, 0.2046, 0.7609, 0.2131, 0.5348, 0.2131, 0.7676, 0.2226, 0.5295, 0.2327, 0.5258, 0.2327, 0.7765, 0.2327, 0.5258, 0.2434, 0.5239, 0.2327, 0.7765, 0.2327, 0.7765, 0.2434, 0.5239, 0.2434, 0.7785, 0.6866, 0.9074, 0.6866, 0.7433, 0.6977, 0.9082, 0.6866, 0.7433, 0.6977, 0.7426, 0.6977, 0.9082, 0.701, 0.6873, 0.701, 0.5232, 0.7088, 0.531, 0.701, 0.6873, 0.7088, 0.531, 0.7091, 0.6792, 0.5189, 0.7459, 0.5218, 0.7476, 0.519, 0.8898, 0.5189, 0.7459, 0.519, 0.8898, 0.5161, 0.8922, 0.5189, 0.7459, 0.5161, 0.8922, 0.5168, 0.7439, 0.5282, 0.7491, 0.5311, 0.7487, 0.5294, 0.8876, 0.5282, 0.7491, 0.5294, 0.8876, 0.5243, 0.8876, 0.6974, 0.1759, 0.6864, 0.1649, 0.6974, 0.0, 0.6974, 0.0, 0.6864, 0.1649, 0.6854, 0.01229, 0.5342, 0.8896, 0.5359, 0.7467, 0.5408, 0.8952, 0.5294, 0.8876, 0.5311, 0.7487, 0.5342, 0.8896, 0.5282, 0.7491, 0.5243, 0.8876, 0.5248, 0.7487, 0.519, 0.8898, 0.5218, 0.7476, 0.5243, 0.8876, 0.5359, 0.7467, 0.5408, 0.7426, 0.5408, 0.8952, 0.5311, 0.7487, 0.5359, 0.7467, 0.5342, 0.8896, 0.5218, 0.7476, 0.5248, 0.7487, 0.5243, 0.8876, 0.6866, 0.7426, 0.6866, 0.9216, 0.6683, 0.7441, 0.6866, 0.9216, 0.6683, 0.92, 0.6683, 0.7441, 0.535, 0.4563, 0.7135, 0.4552, 0.7231, 0.4648, 0.535, 0.4563, 0.7231, 0.4648, 0.527, 0.4644, 0.7231, 0.4648, 0.7267, 0.4682, 0.5219, 0.4696, 0.7231, 0.4648, 0.5219, 0.4696, 0.527, 0.4644, 0.9383, 0.2181, 0.9348, 0.2187, 0.9356, 0.0, 0.9383, 0.2181, 0.9356, 0.0, 0.9421, 0.001694, 0.9383, 0.2181, 0.9421, 0.001694, 0.9424, 0.2167, 0.9297, 0.2184, 0.9271, 0.2177, 0.9233, 0.2162, 0.9297, 0.2184, 0.9233, 0.2162, 0.9294, 0.0002887, 0.9297, 0.2184, 0.9294, 0.0002887, 0.9348, 0.2187, 0.918, 0.2128, 0.913, 0.2081, 0.9163, 0.007164, 0.918, 0.2128, 0.9163, 0.007164, 0.9225, 0.002781, 0.918, 0.2128, 0.9225, 0.002781, 0.9233, 0.2162, 0.1956, 0.5342, 0.008077, 0.5299, 0.2021, 0.5279, 0.1833, 0.5467, 0.02385, 0.5459, 0.1956, 0.5342, 0.008077, 0.5299, 0.001862, 0.5236, 0.2021, 0.5279, 0.9225, 0.002781, 0.9294, 0.0002887, 0.9233, 0.2162, 0.9294, 0.0002887, 0.9356, 0.0, 0.9348, 0.2187, 0.9424, 0.2167, 0.9421, 0.001694, 0.9462, 0.2145, 0.02385, 0.5459, 0.008077, 0.5299, 0.1956, 0.5342, 0.9421, 0.001694, 0.9492, 0.006531, 0.9462, 0.2145, 0.9462, 0.2145, 0.9492, 0.006531, 0.9492, 0.2119, 0.3837, 0.9048, 0.3837, 0.7449, 0.392, 0.9048, 0.3837, 0.7449, 0.392, 0.7449, 0.392, 0.9048, 0.701, 0.6873, 0.8604, 0.6873, 0.701, 0.8473, 0.8604, 0.6873, 0.8604, 0.8473, 0.701, 0.8473, 0.3754, 0.7449, 0.3754, 0.9048, 0.367, 0.7449, 0.3754, 0.9048, 0.367, 0.9048, 0.367, 0.7449, 0.02311, 0.7059, 0.1825, 0.7066, 0.1961, 0.7203, 0.02311, 0.7059, 0.1961, 0.7203, 0.01041, 0.7185, 0.2003, 0.7246, 0.0, 0.7289, 0.004736, 0.7241, 0.2003, 0.7246, 0.004736, 0.7241, 0.01041, 0.7185, 0.2003, 0.7246, 0.01041, 0.7185, 0.1961, 0.7203, 0.5113, 0.9576, 0.5077, 0.9594, 0.5097, 0.7447, 0.5113, 0.9576, 0.5097, 0.7447, 0.5161, 0.7489, 0.5113, 0.9576, 0.5161, 0.7489, 0.5161, 0.9541, 0.5031, 0.9609, 0.4987, 0.9612, 0.5027, 0.7426, 0.5031, 0.9609, 0.5027, 0.7426, 0.5077, 0.9594, 0.4936, 0.9606, 0.4964, 0.7428, 0.4987, 0.9612, 0.7201, 0.2682, 0.5229, 0.2663, 0.7239, 0.2645, 0.7124, 0.2762, 0.5339, 0.2773, 0.7201, 0.2682, 0.7239, 0.2645, 0.5229, 0.2663, 0.7267, 0.2616, 0.4911, 0.7445, 0.4885, 0.9584, 0.4871, 0.7468, 0.4885, 0.9584, 0.4911, 0.7445, 0.4936, 0.9606, 0.4964, 0.7428, 0.5027, 0.7426, 0.4987, 0.9612, 0.5027, 0.7426, 0.5097, 0.7447, 0.5077, 0.9594, 0.5339, 0.2773, 0.5229, 0.2663, 0.7201, 0.2682, 0.4885, 0.9584, 0.4845, 0.9556, 0.4871, 0.7468, 0.4823, 0.7512, 0.4871, 0.7468, 0.4845, 0.9556, 0.4964, 0.7428, 0.4936, 0.9606, 0.4911, 0.7445, 0.2003, 0.7246, 0.2046, 0.7289, 0.0, 0.7289, 0.6133, 0.92, 0.6133, 0.7442, 0.6316, 0.9216, 0.6133, 0.7442, 0.6316, 0.7426, 0.6316, 0.9216, 0.5334, 0.01137, 0.529, 0.169, 0.5221, 3.917e-05, 0.608, 0.8904, 0.6045, 0.8883, 0.6087, 0.7476, 0.608, 0.8904, 0.6087, 0.7476, 0.6133, 0.7446, 0.608, 0.8904, 0.6133, 0.7446, 0.6133, 0.8951, 0.6012, 0.8874, 0.5982, 0.8873, 0.6019, 0.7489, 0.6012, 0.8874, 0.6019, 0.7489, 0.6052, 0.7487, 0.6012, 0.8874, 0.6052, 0.7487, 0.6045, 0.8883, 0.5982, 0.8873, 0.5937, 0.8883, 0.598, 0.7481, 0.5982, 0.8873, 0.598, 0.7481, 0.6019, 0.7489, 0.5937, 0.8883, 0.5894, 0.8911, 0.5942, 0.746, 0.5937, 0.8883, 0.5942, 0.746, 0.598, 0.7481, 0.8558, 0.532, 0.8645, 0.5232, 0.8578, 0.6805, 0.5894, 0.8911, 0.5908, 0.7426, 0.5942, 0.746, 0.6052, 0.7487, 0.6087, 0.7476, 0.6045, 0.8883, 0.5334, 0.01137, 0.5364, 0.1618, 0.529, 0.169, 0.5221, 0.1759, 0.5221, 3.917e-05, 0.529, 0.169, 0.8646, 0.6873, 0.8578, 0.6805, 0.8645, 0.5232, 0.367, 0.7449, 0.367, 0.9105, 0.3561, 0.7456, 0.367, 0.9105, 0.3559, 0.9097, 0.3561, 0.7456, 0.6742, 0.7157, 0.684, 0.7256, 0.5091, 0.7157, 0.5091, 0.7157, 0.684, 0.7256, 0.4992, 0.7256, 0.701, 0.7426, 0.4823, 0.7426, 0.693, 0.7346, 0.8748, 0.4989, 0.8664, 0.5056, 0.8748, 0.2795, 0.8748, 0.2795, 0.8664, 0.5056, 0.8664, 0.2728, 0.8469, 0.5145, 0.8469, 0.2639, 0.857, 0.5109, 0.8469, 0.5145, 0.8363, 0.5165, 0.8469, 0.2639, 0.8469, 0.2639, 0.8363, 0.5165, 0.8363, 0.2619, 0.8256, 0.2616, 0.8363, 0.2619, 0.8256, 0.5167, 0.8256, 0.5167, 0.8363, 0.2619, 0.8363, 0.5165, 0.8469, 0.2639, 0.857, 0.2675, 0.857, 0.5109, 0.857, 0.2675, 0.8664, 0.2728, 0.857, 0.5109, 0.857, 0.5109, 0.8664, 0.2728, 0.8664, 0.5056, 0.4823, 0.7426, 0.4902, 0.7346, 0.693, 0.7346, 0.4902, 0.7346, 0.4992, 0.7256, 0.693, 0.7346, 0.693, 0.7346, 0.4992, 0.7256, 0.684, 0.7256, 0.2645, 0.5199, 0.2613, 0.5232, 0.2645, 0.2648, 0.9785, 0.4773, 0.9789, 0.2162, 0.9812, 0.4795, 0.9818, 0.2143, 0.9843, 0.2137, 0.9812, 0.4795, 0.9843, 0.4803, 0.9843, 0.2137, 0.9875, 0.48, 0.9843, 0.2137, 0.9875, 0.214, 0.9875, 0.48, 0.9875, 0.214, 0.991, 0.2163, 0.9875, 0.48, 0.9875, 0.48, 0.991, 0.2163, 0.991, 0.4778, 0.2602, 0.5236, 0.2569, 0.5204, 0.2602, 0.2621, 0.2569, 0.5204, 0.2569, 0.2653, 0.2602, 0.2621, 0.9843, 0.4803, 0.9812, 0.4795, 0.9843, 0.2137, 0.9818, 0.2143, 0.9812, 0.4795, 0.9789, 0.2162, 0.2618, 0.2621, 0.2645, 0.2648, 0.2613, 0.5232, 0.9955, 0.2137, 0.9955, 0.4688, 0.991, 0.2137, 0.9955, 0.4688, 0.991, 0.4688, 0.991, 0.2137, 0.2587, 0.2593, 0.2613, 0.262, 0.004388, 0.2594, 0.004388, 0.2594, 0.2613, 0.262, 0.001699, 0.2621, 0.1834, 0.7301, 0.1813, 0.9924, 0.1814, 0.7319, 0.1813, 0.9924, 0.1834, 0.7301, 0.1839, 0.9946, 0.1864, 0.7289, 0.1839, 0.9946, 0.1834, 0.7301, 0.1877, 0.9955, 0.1902, 0.7291, 0.1909, 0.9948, 0.1938, 0.7312, 0.1909, 0.9948, 0.1902, 0.7291, 0.1909, 0.9948, 0.1938, 0.7312, 0.1938, 0.9929, 0.5189, 0.003196, 0.5221, 0.0, 0.5187, 0.2583, 0.5187, 0.2583, 0.5221, 0.0, 0.5221, 0.2616, 0.1902, 0.7291, 0.1877, 0.9955, 0.1864, 0.7289, 0.1877, 0.9955, 0.1839, 0.9946, 0.1864, 0.7289, 0.8646, 0.5232, 0.874, 0.5237, 0.8646, 0.7783, 0.8646, 0.7783, 0.874, 0.5237, 0.874, 0.7777, 0.892, 0.5291, 0.8832, 0.7757, 0.8832, 0.5257, 0.8832, 0.7757, 0.892, 0.5291, 0.892, 0.7723, 0.9075, 0.5398, 0.9002, 0.7675, 0.9002, 0.5339, 0.9002, 0.7675, 0.9075, 0.5398, 0.9075, 0.7616, 0.2763, 0.5383, 0.2684, 0.7379, 0.2684, 0.5303, 0.2684, 0.7379, 0.2763, 0.5383, 0.2763, 0.73, 0.2849, 0.7215, 0.2763, 0.73, 0.285, 0.5469, 0.285, 0.5469, 0.2763, 0.73, 0.2763, 0.5383, 0.2684, 0.7379, 0.2613, 0.7449, 0.2684, 0.5303, 0.2684, 0.5303, 0.2613, 0.7449, 0.2613, 0.5232, 0.9002, 0.7675, 0.892, 0.7723, 0.9002, 0.5339, 0.9002, 0.5339, 0.892, 0.7723, 0.892, 0.5291, 0.8832, 0.7757, 0.874, 0.7777, 0.8832, 0.5257, 0.8832, 0.5257, 0.874, 0.7777, 0.874, 0.5237, 0.2794, 0.9225, 0.2774, 0.9239, 0.2794, 0.7479, 0.2743, 0.9251, 0.2751, 0.7455, 0.2774, 0.9239, 0.271, 0.9256, 0.271, 0.7449, 0.2743, 0.9251, 0.2677, 0.9252, 0.2677, 0.7453, 0.271, 0.9256, 0.2644, 0.9239, 0.2644, 0.7466, 0.2677, 0.9252, 0.8675, 0.1698, 0.8675, 0.002632, 0.8701, 0.1724, 0.8644, 0.1667, 0.8644, 0.00568, 0.8675, 0.1698, 0.8644, 0.00568, 0.8675, 0.002632, 0.8675, 0.1698, 0.8675, 0.002632, 0.8701, 0.0, 0.8701, 0.1724, 0.2613, 0.749, 0.2644, 0.7466, 0.2613, 0.9215, 0.2613, 0.9215, 0.2644, 0.7466, 0.2644, 0.9239, 0.2644, 0.7466, 0.2677, 0.7453, 0.2677, 0.9252, 0.2677, 0.7453, 0.271, 0.7449, 0.271, 0.9256, 0.271, 0.7449, 0.2751, 0.7455, 0.2743, 0.9251, 0.2751, 0.7455, 0.2794, 0.7479, 0.2774, 0.9239, 8.509e-09, 0.7289, 0.1427, 0.7289, 0.0, 0.8721, 0.1427, 0.7289, 0.1427, 0.8721, 0.0, 0.8721, 0.4169, 0.8881, 0.4169, 0.7449, 0.4252, 0.8881, 0.4169, 0.7449, 0.4252, 0.7449, 0.4252, 0.8881, 0.7039, 0.1667, 0.7039, 0.005699, 0.7128, 0.1578, 0.7039, 0.005699, 0.7128, 0.01459, 0.7128, 0.1578])
me_owp_4076_3dsolid.materials.append(None)
me_owp_4076_3dsolid.use_remesh_preserve_volume = False
me_owp_4076_3dsolid.use_remesh_preserve_attributes = False
me_owp_4076_3dsolid.use_mirror_vertex_groups = False
me_owp_4076_3dsolid.update()

# ---- objects
ob_owp_4076 = bpy.data.objects.new('OWP 4076', me_owp_4076_3dsolid)

# ---- transforms, parenting, visibility, modifiers, constraints
ob_owp_4076.location = (0.0, 0.0, 0.0)
ob_owp_4076.scale = (0.0254, 0.0254, 0.0254)
ob_owp_4076.display_type = 'WIRE'
ob_owp_4076.lineart.crease_threshold = 0.0
_m = ob_owp_4076.modifiers.new('EdgeSplit', 'EDGE_SPLIT')

# ---- collection membership
col_collection_1.objects.link(ob_owp_4076)

# ---- scene / render settings (as saved in the file)
scene.frame_start = 1; scene.frame_end = 250; scene.frame_set(1)
scene.render.engine = 'CYCLES'
scene.render.resolution_percentage = 50
scene.render.dither_intensity = 0.0
scene.cycles.use_denoising = False
scene.cycles.samples = 128
scene.cycles.sampling_pattern = 'TABULATED_SOBOL'
scene.cycles.light_sampling_threshold = 0.0
scene.cycles.use_adaptive_sampling = False
scene.cycles.use_light_tree = False
scene.cycles.caustics_reflective = False
scene.cycles.caustics_refractive = False
scene.cycles.blur_glossy = 0.0
scene.cycles.max_bounces = 6
scene.cycles.sample_clamp_direct = 1.0
scene.cycles.sample_clamp_indirect = 1.0
scene.view_settings.view_transform = 'Standard'
bpy.context.view_layer.update()

# ---- added for rendering (the .blend has no active camera and no usable light): camera, sun
cam_auto = bpy.data.cameras.new('AutoCamera')
cam_auto.lens = 50.0
cam_auto.sensor_width = 36.0
cam_auto.clip_end = 1000.0
ob_auto_camera = bpy.data.objects.new('AutoCamera', cam_auto)
scene.collection.objects.link(ob_auto_camera)
ob_auto_camera.location = (0.232335, -0.174763, 0.205186)
ob_auto_camera.rotation_euler = (1.09748, -7.21219e-08, 0.694738)
scene.camera = ob_auto_camera
light_auto_sun = bpy.data.lights.new('AutoSun', 'SUN')
light_auto_sun.energy = 3.0
light_auto_sun.angle = 0.0523599
ob_auto_sun = bpy.data.objects.new('AutoSun', light_auto_sun)
scene.collection.objects.link(ob_auto_sun)
ob_auto_sun.rotation_euler = (0.872665, 0.174533, 0.523599)
bpy.context.view_layer.update()
